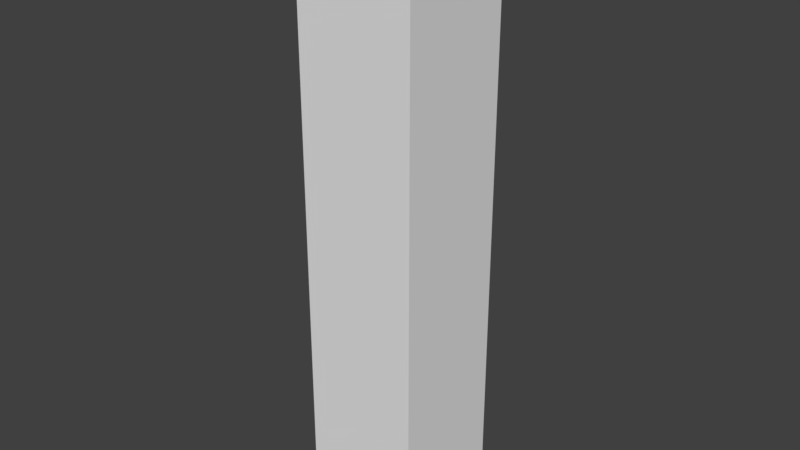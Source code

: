 # Source: oak-fence-column.blend  (saved by Blender 2.78.0; exported with 4.5.12 LTS)
import bpy
from mathutils import Matrix  # noqa: F401  (used for matrix-valued properties, if any)

bpy.ops.wm.read_factory_settings(use_empty=True)
scene = bpy.context.scene
scene.name = 'Scene'

# ---- collections
col_collection_1 = bpy.data.collections.new('Collection 1'); scene.collection.children.link(col_collection_1)

# ---- world
world_world = bpy.data.worlds.new('World'); scene.world = world_world
world_world.color = (0.05088, 0.05088, 0.05088)
world_world.use_sun_shadow = False
world_world.sun_shadow_jitter_overblur = 0.0
world_world.cycles.sampling_method = 'MANUAL'

# ---- meshes
me_cube_001 = bpy.data.meshes.new('Cube.001')
me_cube_001.from_pydata([(-1.0, -1.0, -1.0), (-1.0, -1.0, 1.0), (-1.0, 1.0, -1.0), (-1.0, 1.0, 1.0), (1.0, -1.0, -1.0), (1.0, -1.0, 1.0), (1.0, 1.0, -1.0), (1.0, 1.0, 1.0)], [], [(0, 1, 3, 2), (2, 3, 7, 6), (6, 7, 5, 4), (4, 5, 1, 0), (2, 6, 4, 0), (7, 3, 1, 5)])
_uv = me_cube_001.uv_layers.new(name='UVMap')
_uv.uv.foreach_set('vector', [0.25, 0.7812, 0.25, 0.25, 0.4688, 0.25, 0.4688, 0.7812, 0.25, 0.7812, 0.25, 0.25, 0.03125, 0.25, 0.03125, 0.7812, 0.4688, 0.25, 0.4688, 0.7812, 0.25, 0.7812, 0.25, 0.25, 0.5, 0.25, 0.5, 0.7812, 0.2812, 0.7812, 0.2812, 0.25, 0.5, 0.4375, 0.5, 0.4375, 0.5, 0.4375, 0.5, 0.4375, 0.5, 0.4375, 0.5, 0.4375, 0.5, 0.4375, 0.5, 0.4375])
me_cube_001.use_remesh_preserve_volume = False
me_cube_001.use_remesh_preserve_attributes = False
me_cube_001.use_mirror_vertex_groups = False
me_cube_001.update()

# ---- objects
ob_cube = bpy.data.objects.new('Cube', me_cube_001)

# ---- transforms, parenting, visibility, modifiers, constraints
ob_cube.location = (-1.0, 0.0, 1.0)
ob_cube.scale = (0.2, 0.2, 1.0)
ob_cube.lineart.crease_threshold = 0.0

# ---- collection membership
col_collection_1.objects.link(ob_cube)

# ---- scene / render settings (as saved in the file)
scene.frame_start = 1; scene.frame_end = 250; scene.frame_set(1)
scene.render.engine = 'BLENDER_EEVEE_NEXT'
scene.render.resolution_percentage = 50
scene.render.dither_intensity = 0.0
scene.cycles.use_denoising = False
scene.cycles.samples = 128
scene.cycles.sampling_pattern = 'TABULATED_SOBOL'
scene.cycles.light_sampling_threshold = 0.0
scene.cycles.use_adaptive_sampling = False
scene.cycles.use_light_tree = False
scene.cycles.blur_glossy = 0.0
scene.cycles.sample_clamp_indirect = 0.0
scene.view_settings.view_transform = 'Standard'
bpy.context.view_layer.update()

# ---- added for rendering (the .blend has no active camera and no usable light): camera, sun
cam_auto = bpy.data.cameras.new('AutoCamera')
cam_auto.lens = 50.0
cam_auto.sensor_width = 36.0
cam_auto.clip_end = 1000.0
ob_auto_camera = bpy.data.objects.new('AutoCamera', cam_auto)
scene.collection.objects.link(ob_auto_camera)
ob_auto_camera.location = (0.923043, -2.30765, 2.53843)
ob_auto_camera.rotation_euler = (1.09748, -7.21219e-08, 0.694738)
scene.camera = ob_auto_camera
light_auto_sun = bpy.data.lights.new('AutoSun', 'SUN')
light_auto_sun.energy = 3.0
light_auto_sun.angle = 0.0523599
ob_auto_sun = bpy.data.objects.new('AutoSun', light_auto_sun)
scene.collection.objects.link(ob_auto_sun)
ob_auto_sun.rotation_euler = (0.872665, 0.174533, 0.523599)
bpy.context.view_layer.update()

